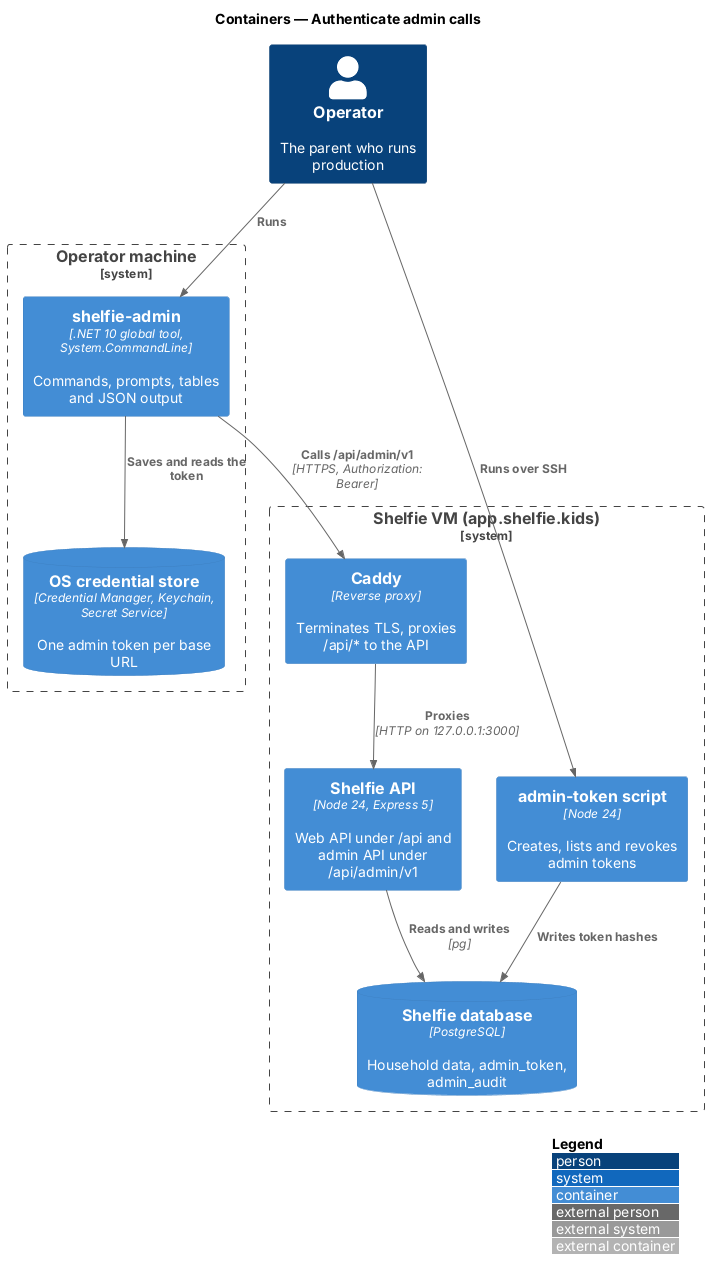

The diagram above was rendered by PlantUML. Its source (embedded in the PNG):
@startuml
!include <C4/C4_Container>
LAYOUT_WITH_LEGEND()
title Containers — Authenticate admin calls

Person(op, "Operator", "The parent who runs production")
System_Boundary(machine, "Operator machine") {
  Container(cli, "shelfie-admin", ".NET 10 global tool, System.CommandLine", "Commands, prompts, tables and JSON output")
  ContainerDb(store, "OS credential store", "Credential Manager, Keychain, Secret Service", "One admin token per base URL")
}
System_Boundary(vm, "Shelfie VM (app.shelfie.kids)") {
  Container(caddy, "Caddy", "Reverse proxy", "Terminates TLS, proxies /api/* to the API")
  Container(api, "Shelfie API", "Node 24, Express 5", "Web API under /api and admin API under /api/admin/v1")
  ContainerDb(db, "Shelfie database", "PostgreSQL", "Household data, admin_token, admin_audit")
  Container(script, "admin-token script", "Node 24", "Creates, lists and revokes admin tokens")
}
Rel(op, cli, "Runs")
Rel(cli, store, "Saves and reads the token")
Rel(cli, caddy, "Calls /api/admin/v1", "HTTPS, Authorization: Bearer")
Rel(caddy, api, "Proxies", "HTTP on 127.0.0.1:3000")
Rel(api, db, "Reads and writes", "pg")
Rel(op, script, "Runs over SSH")
Rel(script, db, "Writes token hashes")
@enduml